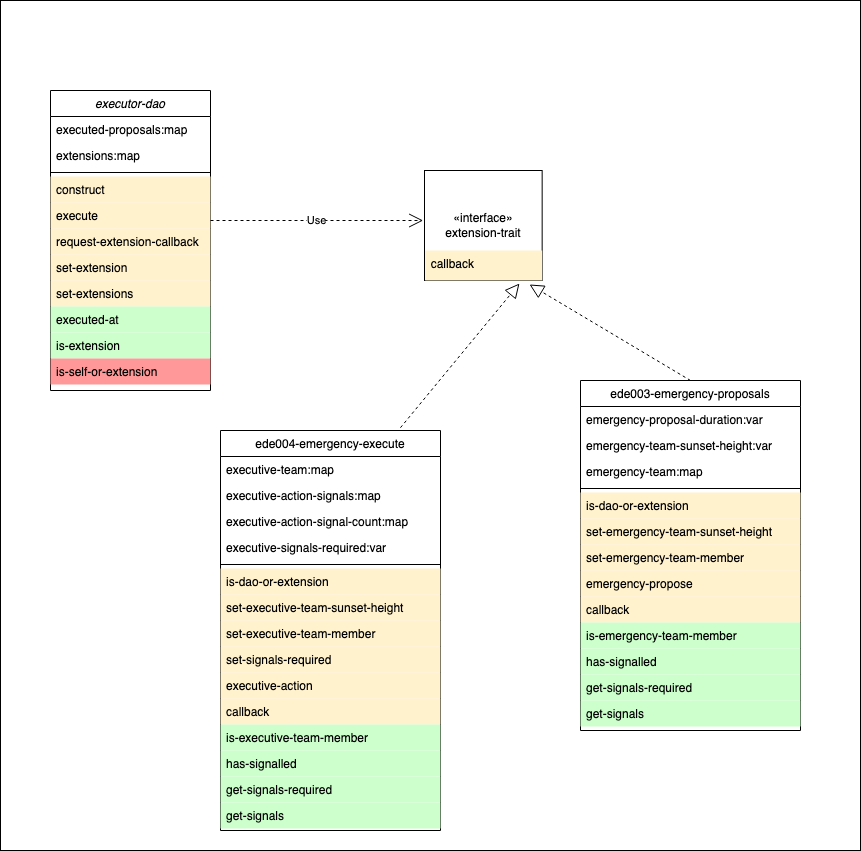

The diagram above was exported from draw.io. Its source (the exported page's mxGraphModel, read from the mxfile embedded in the PNG):
<mxGraphModel dx="1722" dy="1739" grid="1" gridSize="10" guides="1" tooltips="1" connect="1" arrows="1" fold="1" page="1" pageScale="1" pageWidth="827" pageHeight="1169" math="0" shadow="0">
  <root>
    <mxCell id="WIyWlLk6GJQsqaUBKTNV-0" />
    <mxCell id="WIyWlLk6GJQsqaUBKTNV-1" parent="WIyWlLk6GJQsqaUBKTNV-0" />
    <mxCell id="iEh-REim8pnI-G8TouZ5-13" value="ede004-emergency-execute" style="swimlane;fontStyle=0;align=center;verticalAlign=top;childLayout=stackLayout;horizontal=1;startSize=26;horizontalStack=0;resizeParent=1;resizeLast=0;collapsible=1;marginBottom=0;rounded=0;shadow=0;strokeWidth=1;" parent="WIyWlLk6GJQsqaUBKTNV-1" vertex="1">
      <mxGeometry x="210" y="380" width="220" height="400" as="geometry">
        <mxRectangle x="550" y="140" width="160" height="26" as="alternateBounds" />
      </mxGeometry>
    </mxCell>
    <mxCell id="iEh-REim8pnI-G8TouZ5-14" value="executive-team:map" style="text;align=left;verticalAlign=top;spacingLeft=4;spacingRight=4;overflow=hidden;rotatable=0;points=[[0,0.5],[1,0.5]];portConstraint=eastwest;" parent="iEh-REim8pnI-G8TouZ5-13" vertex="1">
      <mxGeometry y="26" width="220" height="26" as="geometry" />
    </mxCell>
    <mxCell id="iEh-REim8pnI-G8TouZ5-23" value="executive-action-signals:map" style="text;align=left;verticalAlign=top;spacingLeft=4;spacingRight=4;overflow=hidden;rotatable=0;points=[[0,0.5],[1,0.5]];portConstraint=eastwest;" parent="iEh-REim8pnI-G8TouZ5-13" vertex="1">
      <mxGeometry y="52" width="220" height="26" as="geometry" />
    </mxCell>
    <mxCell id="iEh-REim8pnI-G8TouZ5-24" value="executive-action-signal-count:map" style="text;align=left;verticalAlign=top;spacingLeft=4;spacingRight=4;overflow=hidden;rotatable=0;points=[[0,0.5],[1,0.5]];portConstraint=eastwest;" parent="iEh-REim8pnI-G8TouZ5-13" vertex="1">
      <mxGeometry y="78" width="220" height="26" as="geometry" />
    </mxCell>
    <mxCell id="iEh-REim8pnI-G8TouZ5-25" value="executive-signals-required:var" style="text;align=left;verticalAlign=top;spacingLeft=4;spacingRight=4;overflow=hidden;rotatable=0;points=[[0,0.5],[1,0.5]];portConstraint=eastwest;" parent="iEh-REim8pnI-G8TouZ5-13" vertex="1">
      <mxGeometry y="104" width="220" height="26" as="geometry" />
    </mxCell>
    <mxCell id="iEh-REim8pnI-G8TouZ5-15" value="" style="line;html=1;strokeWidth=1;align=left;verticalAlign=middle;spacingTop=-1;spacingLeft=3;spacingRight=3;rotatable=0;labelPosition=right;points=[];portConstraint=eastwest;" parent="iEh-REim8pnI-G8TouZ5-13" vertex="1">
      <mxGeometry y="130" width="220" height="8" as="geometry" />
    </mxCell>
    <mxCell id="iEh-REim8pnI-G8TouZ5-16" value="is-dao-or-extension" style="text;align=left;verticalAlign=top;spacingLeft=4;spacingRight=4;overflow=hidden;rotatable=0;points=[[0,0.5],[1,0.5]];portConstraint=eastwest;fillColor=#FFF2CC;" parent="iEh-REim8pnI-G8TouZ5-13" vertex="1">
      <mxGeometry y="138" width="220" height="26" as="geometry" />
    </mxCell>
    <mxCell id="iEh-REim8pnI-G8TouZ5-27" value="set-executive-team-sunset-height" style="text;align=left;verticalAlign=top;spacingLeft=4;spacingRight=4;overflow=hidden;rotatable=0;points=[[0,0.5],[1,0.5]];portConstraint=eastwest;fillColor=#FFF2CC;" parent="iEh-REim8pnI-G8TouZ5-13" vertex="1">
      <mxGeometry y="164" width="220" height="26" as="geometry" />
    </mxCell>
    <mxCell id="iEh-REim8pnI-G8TouZ5-28" value="set-executive-team-member" style="text;align=left;verticalAlign=top;spacingLeft=4;spacingRight=4;overflow=hidden;rotatable=0;points=[[0,0.5],[1,0.5]];portConstraint=eastwest;fillColor=#FFF2CC;" parent="iEh-REim8pnI-G8TouZ5-13" vertex="1">
      <mxGeometry y="190" width="220" height="26" as="geometry" />
    </mxCell>
    <mxCell id="iEh-REim8pnI-G8TouZ5-26" value="set-signals-required" style="text;align=left;verticalAlign=top;spacingLeft=4;spacingRight=4;overflow=hidden;rotatable=0;points=[[0,0.5],[1,0.5]];portConstraint=eastwest;fillColor=#FFF2CC;" parent="iEh-REim8pnI-G8TouZ5-13" vertex="1">
      <mxGeometry y="216" width="220" height="26" as="geometry" />
    </mxCell>
    <mxCell id="iEh-REim8pnI-G8TouZ5-30" value="executive-action" style="text;align=left;verticalAlign=top;spacingLeft=4;spacingRight=4;overflow=hidden;rotatable=0;points=[[0,0.5],[1,0.5]];portConstraint=eastwest;fillColor=#FFF2CC;" parent="iEh-REim8pnI-G8TouZ5-13" vertex="1">
      <mxGeometry y="242" width="220" height="26" as="geometry" />
    </mxCell>
    <mxCell id="iEh-REim8pnI-G8TouZ5-29" value="callback" style="text;align=left;verticalAlign=top;spacingLeft=4;spacingRight=4;overflow=hidden;rotatable=0;points=[[0,0.5],[1,0.5]];portConstraint=eastwest;fillColor=#FFF2CC;" parent="iEh-REim8pnI-G8TouZ5-13" vertex="1">
      <mxGeometry y="268" width="220" height="26" as="geometry" />
    </mxCell>
    <mxCell id="iEh-REim8pnI-G8TouZ5-31" value="is-executive-team-member" style="text;align=left;verticalAlign=top;spacingLeft=4;spacingRight=4;overflow=hidden;rotatable=0;points=[[0,0.5],[1,0.5]];portConstraint=eastwest;fillColor=#CCFFCC;" parent="iEh-REim8pnI-G8TouZ5-13" vertex="1">
      <mxGeometry y="294" width="220" height="26" as="geometry" />
    </mxCell>
    <mxCell id="iEh-REim8pnI-G8TouZ5-32" value="has-signalled" style="text;align=left;verticalAlign=top;spacingLeft=4;spacingRight=4;overflow=hidden;rotatable=0;points=[[0,0.5],[1,0.5]];portConstraint=eastwest;fillColor=#CCFFCC;" parent="iEh-REim8pnI-G8TouZ5-13" vertex="1">
      <mxGeometry y="320" width="220" height="26" as="geometry" />
    </mxCell>
    <mxCell id="iEh-REim8pnI-G8TouZ5-33" value="get-signals-required" style="text;align=left;verticalAlign=top;spacingLeft=4;spacingRight=4;overflow=hidden;rotatable=0;points=[[0,0.5],[1,0.5]];portConstraint=eastwest;fillColor=#CCFFCC;" parent="iEh-REim8pnI-G8TouZ5-13" vertex="1">
      <mxGeometry y="346" width="220" height="26" as="geometry" />
    </mxCell>
    <mxCell id="iEh-REim8pnI-G8TouZ5-34" value="get-signals" style="text;align=left;verticalAlign=top;spacingLeft=4;spacingRight=4;overflow=hidden;rotatable=0;points=[[0,0.5],[1,0.5]];portConstraint=eastwest;fillColor=#CCFFCC;" parent="iEh-REim8pnI-G8TouZ5-13" vertex="1">
      <mxGeometry y="372" width="220" height="26" as="geometry" />
    </mxCell>
    <mxCell id="iEh-REim8pnI-G8TouZ5-21" value="" style="group" parent="WIyWlLk6GJQsqaUBKTNV-1" vertex="1" connectable="0">
      <mxGeometry x="40" y="40" width="491.65999999999997" height="300" as="geometry" />
    </mxCell>
    <mxCell id="zkfFHV4jXpPFQw0GAbJ--0" value="executor-dao" style="swimlane;fontStyle=2;align=center;verticalAlign=top;childLayout=stackLayout;horizontal=1;startSize=26;horizontalStack=0;resizeParent=1;resizeLast=0;collapsible=1;marginBottom=0;rounded=0;shadow=0;strokeWidth=1;" parent="iEh-REim8pnI-G8TouZ5-21" vertex="1">
      <mxGeometry width="160" height="300" as="geometry">
        <mxRectangle x="230" y="140" width="160" height="26" as="alternateBounds" />
      </mxGeometry>
    </mxCell>
    <mxCell id="zkfFHV4jXpPFQw0GAbJ--1" value="executed-proposals:map" style="text;align=left;verticalAlign=top;spacingLeft=4;spacingRight=4;overflow=hidden;rotatable=0;points=[[0,0.5],[1,0.5]];portConstraint=eastwest;" parent="zkfFHV4jXpPFQw0GAbJ--0" vertex="1">
      <mxGeometry y="26" width="160" height="26" as="geometry" />
    </mxCell>
    <mxCell id="zkfFHV4jXpPFQw0GAbJ--2" value="extensions:map" style="text;align=left;verticalAlign=top;spacingLeft=4;spacingRight=4;overflow=hidden;rotatable=0;points=[[0,0.5],[1,0.5]];portConstraint=eastwest;rounded=0;shadow=0;html=0;" parent="zkfFHV4jXpPFQw0GAbJ--0" vertex="1">
      <mxGeometry y="52" width="160" height="26" as="geometry" />
    </mxCell>
    <mxCell id="zkfFHV4jXpPFQw0GAbJ--4" value="" style="line;html=1;strokeWidth=1;align=left;verticalAlign=middle;spacingTop=-1;spacingLeft=3;spacingRight=3;rotatable=0;labelPosition=right;points=[];portConstraint=eastwest;" parent="zkfFHV4jXpPFQw0GAbJ--0" vertex="1">
      <mxGeometry y="78" width="160" height="8" as="geometry" />
    </mxCell>
    <mxCell id="iEh-REim8pnI-G8TouZ5-6" value="construct" style="text;align=left;verticalAlign=top;spacingLeft=4;spacingRight=4;overflow=hidden;rotatable=0;points=[[0,0.5],[1,0.5]];portConstraint=eastwest;fillColor=#FFF2CC;" parent="zkfFHV4jXpPFQw0GAbJ--0" vertex="1">
      <mxGeometry y="86" width="160" height="26" as="geometry" />
    </mxCell>
    <mxCell id="iEh-REim8pnI-G8TouZ5-3" value="execute" style="text;align=left;verticalAlign=top;spacingLeft=4;spacingRight=4;overflow=hidden;rotatable=0;points=[[0,0.5],[1,0.5]];portConstraint=eastwest;fillColor=#FFF2CC;" parent="zkfFHV4jXpPFQw0GAbJ--0" vertex="1">
      <mxGeometry y="112" width="160" height="26" as="geometry" />
    </mxCell>
    <mxCell id="zkfFHV4jXpPFQw0GAbJ--5" value="request-extension-callback" style="text;align=left;verticalAlign=top;spacingLeft=4;spacingRight=4;overflow=hidden;rotatable=0;points=[[0,0.5],[1,0.5]];portConstraint=eastwest;fillColor=#FFF2CC;" parent="zkfFHV4jXpPFQw0GAbJ--0" vertex="1">
      <mxGeometry y="138" width="160" height="26" as="geometry" />
    </mxCell>
    <mxCell id="iEh-REim8pnI-G8TouZ5-2" value="set-extension" style="text;align=left;verticalAlign=top;spacingLeft=4;spacingRight=4;overflow=hidden;rotatable=0;points=[[0,0.5],[1,0.5]];portConstraint=eastwest;fillColor=#FFF2CC;" parent="zkfFHV4jXpPFQw0GAbJ--0" vertex="1">
      <mxGeometry y="164" width="160" height="26" as="geometry" />
    </mxCell>
    <mxCell id="iEh-REim8pnI-G8TouZ5-1" value="set-extensions" style="text;align=left;verticalAlign=top;spacingLeft=4;spacingRight=4;overflow=hidden;rotatable=0;points=[[0,0.5],[1,0.5]];portConstraint=eastwest;fillColor=#FFF2CC;" parent="zkfFHV4jXpPFQw0GAbJ--0" vertex="1">
      <mxGeometry y="190" width="160" height="26" as="geometry" />
    </mxCell>
    <mxCell id="iEh-REim8pnI-G8TouZ5-5" value="executed-at" style="text;align=left;verticalAlign=top;spacingLeft=4;spacingRight=4;overflow=hidden;rotatable=0;points=[[0,0.5],[1,0.5]];portConstraint=eastwest;fillColor=#CCFFCC;" parent="zkfFHV4jXpPFQw0GAbJ--0" vertex="1">
      <mxGeometry y="216" width="160" height="26" as="geometry" />
    </mxCell>
    <mxCell id="iEh-REim8pnI-G8TouZ5-4" value="is-extension" style="text;align=left;verticalAlign=top;spacingLeft=4;spacingRight=4;overflow=hidden;rotatable=0;points=[[0,0.5],[1,0.5]];portConstraint=eastwest;fillColor=#CCFFCC;" parent="zkfFHV4jXpPFQw0GAbJ--0" vertex="1">
      <mxGeometry y="242" width="160" height="26" as="geometry" />
    </mxCell>
    <mxCell id="iEh-REim8pnI-G8TouZ5-7" value="is-self-or-extension" style="text;align=left;verticalAlign=top;spacingLeft=4;spacingRight=4;overflow=hidden;rotatable=0;points=[[0,0.5],[1,0.5]];portConstraint=eastwest;fillColor=#FF9999;" parent="zkfFHV4jXpPFQw0GAbJ--0" vertex="1">
      <mxGeometry y="268" width="160" height="26" as="geometry" />
    </mxCell>
    <mxCell id="iEh-REim8pnI-G8TouZ5-8" value="Use" style="endArrow=open;endSize=12;dashed=1;html=1;rounded=0;" parent="iEh-REim8pnI-G8TouZ5-21" edge="1">
      <mxGeometry width="160" relative="1" as="geometry">
        <mxPoint x="160" y="130" as="sourcePoint" />
        <mxPoint x="372.66666666666663" y="130" as="targetPoint" />
      </mxGeometry>
    </mxCell>
    <mxCell id="iEh-REim8pnI-G8TouZ5-20" value="" style="group" parent="iEh-REim8pnI-G8TouZ5-21" vertex="1" connectable="0">
      <mxGeometry x="374" y="80" width="117.65999999999997" height="110" as="geometry" />
    </mxCell>
    <mxCell id="iEh-REim8pnI-G8TouZ5-17" value="«interface»&lt;br&gt;&lt;span style=&quot;text-wrap: nowrap;&quot;&gt;extension-trait&lt;/span&gt;" style="html=1;whiteSpace=wrap;" parent="iEh-REim8pnI-G8TouZ5-20" vertex="1">
      <mxGeometry width="117.66" height="110" as="geometry" />
    </mxCell>
    <mxCell id="zkfFHV4jXpPFQw0GAbJ--24" value="callback" style="text;align=left;verticalAlign=top;spacingLeft=4;spacingRight=4;overflow=hidden;rotatable=0;points=[[0,0.5],[1,0.5]];portConstraint=eastwest;fillColor=#FFF2CC;" parent="iEh-REim8pnI-G8TouZ5-20" vertex="1">
      <mxGeometry x="0.6599999999999682" y="80" width="117" height="30" as="geometry" />
    </mxCell>
    <mxCell id="iEh-REim8pnI-G8TouZ5-22" value="" style="endArrow=block;dashed=1;endFill=0;endSize=12;html=1;rounded=0;exitX=0.818;exitY=-0.007;exitDx=0;exitDy=0;entryX=0.806;entryY=1.1;entryDx=0;entryDy=0;entryPerimeter=0;exitPerimeter=0;" parent="WIyWlLk6GJQsqaUBKTNV-1" target="zkfFHV4jXpPFQw0GAbJ--24" edge="1" source="iEh-REim8pnI-G8TouZ5-13">
      <mxGeometry width="160" relative="1" as="geometry">
        <mxPoint x="220" y="520" as="sourcePoint" />
        <mxPoint x="510" y="290" as="targetPoint" />
        <Array as="points" />
      </mxGeometry>
    </mxCell>
    <mxCell id="iEh-REim8pnI-G8TouZ5-35" value="ede003-emergency-proposals" style="swimlane;fontStyle=0;align=center;verticalAlign=top;childLayout=stackLayout;horizontal=1;startSize=26;horizontalStack=0;resizeParent=1;resizeLast=0;collapsible=1;marginBottom=0;rounded=0;shadow=0;strokeWidth=1;" parent="WIyWlLk6GJQsqaUBKTNV-1" vertex="1">
      <mxGeometry x="570" y="330" width="220" height="350" as="geometry">
        <mxRectangle x="550" y="140" width="160" height="26" as="alternateBounds" />
      </mxGeometry>
    </mxCell>
    <mxCell id="iEh-REim8pnI-G8TouZ5-36" value="emergency-proposal-duration:var" style="text;align=left;verticalAlign=top;spacingLeft=4;spacingRight=4;overflow=hidden;rotatable=0;points=[[0,0.5],[1,0.5]];portConstraint=eastwest;" parent="iEh-REim8pnI-G8TouZ5-35" vertex="1">
      <mxGeometry y="26" width="220" height="26" as="geometry" />
    </mxCell>
    <mxCell id="iEh-REim8pnI-G8TouZ5-37" value="emergency-team-sunset-height:var" style="text;align=left;verticalAlign=top;spacingLeft=4;spacingRight=4;overflow=hidden;rotatable=0;points=[[0,0.5],[1,0.5]];portConstraint=eastwest;" parent="iEh-REim8pnI-G8TouZ5-35" vertex="1">
      <mxGeometry y="52" width="220" height="26" as="geometry" />
    </mxCell>
    <mxCell id="iEh-REim8pnI-G8TouZ5-38" value="emergency-team:map" style="text;align=left;verticalAlign=top;spacingLeft=4;spacingRight=4;overflow=hidden;rotatable=0;points=[[0,0.5],[1,0.5]];portConstraint=eastwest;" parent="iEh-REim8pnI-G8TouZ5-35" vertex="1">
      <mxGeometry y="78" width="220" height="26" as="geometry" />
    </mxCell>
    <mxCell id="iEh-REim8pnI-G8TouZ5-40" value="" style="line;html=1;strokeWidth=1;align=left;verticalAlign=middle;spacingTop=-1;spacingLeft=3;spacingRight=3;rotatable=0;labelPosition=right;points=[];portConstraint=eastwest;" parent="iEh-REim8pnI-G8TouZ5-35" vertex="1">
      <mxGeometry y="104" width="220" height="8" as="geometry" />
    </mxCell>
    <mxCell id="iEh-REim8pnI-G8TouZ5-41" value="is-dao-or-extension" style="text;align=left;verticalAlign=top;spacingLeft=4;spacingRight=4;overflow=hidden;rotatable=0;points=[[0,0.5],[1,0.5]];portConstraint=eastwest;fillColor=#FFF2CC;" parent="iEh-REim8pnI-G8TouZ5-35" vertex="1">
      <mxGeometry y="112" width="220" height="26" as="geometry" />
    </mxCell>
    <mxCell id="iEh-REim8pnI-G8TouZ5-42" value="set-emergency-team-sunset-height" style="text;align=left;verticalAlign=top;spacingLeft=4;spacingRight=4;overflow=hidden;rotatable=0;points=[[0,0.5],[1,0.5]];portConstraint=eastwest;fillColor=#FFF2CC;" parent="iEh-REim8pnI-G8TouZ5-35" vertex="1">
      <mxGeometry y="138" width="220" height="26" as="geometry" />
    </mxCell>
    <mxCell id="iEh-REim8pnI-G8TouZ5-43" value="set-emergency-team-member" style="text;align=left;verticalAlign=top;spacingLeft=4;spacingRight=4;overflow=hidden;rotatable=0;points=[[0,0.5],[1,0.5]];portConstraint=eastwest;fillColor=#FFF2CC;" parent="iEh-REim8pnI-G8TouZ5-35" vertex="1">
      <mxGeometry y="164" width="220" height="26" as="geometry" />
    </mxCell>
    <mxCell id="iEh-REim8pnI-G8TouZ5-44" value="emergency-propose" style="text;align=left;verticalAlign=top;spacingLeft=4;spacingRight=4;overflow=hidden;rotatable=0;points=[[0,0.5],[1,0.5]];portConstraint=eastwest;fillColor=#FFF2CC;" parent="iEh-REim8pnI-G8TouZ5-35" vertex="1">
      <mxGeometry y="190" width="220" height="26" as="geometry" />
    </mxCell>
    <mxCell id="iEh-REim8pnI-G8TouZ5-46" value="callback" style="text;align=left;verticalAlign=top;spacingLeft=4;spacingRight=4;overflow=hidden;rotatable=0;points=[[0,0.5],[1,0.5]];portConstraint=eastwest;fillColor=#FFF2CC;" parent="iEh-REim8pnI-G8TouZ5-35" vertex="1">
      <mxGeometry y="216" width="220" height="26" as="geometry" />
    </mxCell>
    <mxCell id="iEh-REim8pnI-G8TouZ5-47" value="is-emergency-team-member" style="text;align=left;verticalAlign=top;spacingLeft=4;spacingRight=4;overflow=hidden;rotatable=0;points=[[0,0.5],[1,0.5]];portConstraint=eastwest;fillColor=#CCFFCC;" parent="iEh-REim8pnI-G8TouZ5-35" vertex="1">
      <mxGeometry y="242" width="220" height="26" as="geometry" />
    </mxCell>
    <mxCell id="iEh-REim8pnI-G8TouZ5-48" value="has-signalled" style="text;align=left;verticalAlign=top;spacingLeft=4;spacingRight=4;overflow=hidden;rotatable=0;points=[[0,0.5],[1,0.5]];portConstraint=eastwest;fillColor=#CCFFCC;" parent="iEh-REim8pnI-G8TouZ5-35" vertex="1">
      <mxGeometry y="268" width="220" height="26" as="geometry" />
    </mxCell>
    <mxCell id="iEh-REim8pnI-G8TouZ5-49" value="get-signals-required" style="text;align=left;verticalAlign=top;spacingLeft=4;spacingRight=4;overflow=hidden;rotatable=0;points=[[0,0.5],[1,0.5]];portConstraint=eastwest;fillColor=#CCFFCC;" parent="iEh-REim8pnI-G8TouZ5-35" vertex="1">
      <mxGeometry y="294" width="220" height="26" as="geometry" />
    </mxCell>
    <mxCell id="iEh-REim8pnI-G8TouZ5-50" value="get-signals" style="text;align=left;verticalAlign=top;spacingLeft=4;spacingRight=4;overflow=hidden;rotatable=0;points=[[0,0.5],[1,0.5]];portConstraint=eastwest;fillColor=#CCFFCC;" parent="iEh-REim8pnI-G8TouZ5-35" vertex="1">
      <mxGeometry y="320" width="220" height="26" as="geometry" />
    </mxCell>
    <mxCell id="iEh-REim8pnI-G8TouZ5-52" value="" style="endArrow=block;dashed=1;endFill=0;endSize=12;html=1;rounded=0;entryX=0.892;entryY=1.133;entryDx=0;entryDy=0;entryPerimeter=0;exitX=0.5;exitY=0;exitDx=0;exitDy=0;" parent="WIyWlLk6GJQsqaUBKTNV-1" source="iEh-REim8pnI-G8TouZ5-35" target="zkfFHV4jXpPFQw0GAbJ--24" edge="1">
      <mxGeometry width="160" relative="1" as="geometry">
        <mxPoint x="350" y="520" as="sourcePoint" />
        <mxPoint x="477.98099999999977" y="290" as="targetPoint" />
        <Array as="points" />
      </mxGeometry>
    </mxCell>
    <mxCell id="6Tm7euPdwgdPH0h21QXo-0" value="" style="rounded=0;whiteSpace=wrap;html=1;fillColor=none;" vertex="1" parent="WIyWlLk6GJQsqaUBKTNV-1">
      <mxGeometry x="-10" y="-50" width="860" height="850" as="geometry" />
    </mxCell>
  </root>
</mxGraphModel>